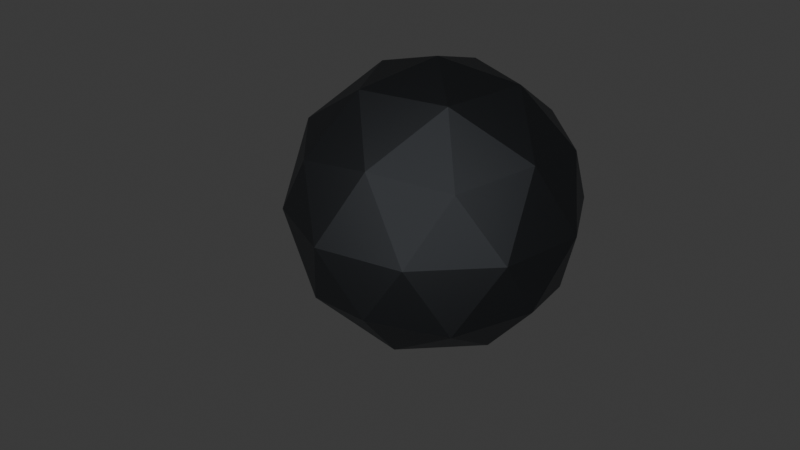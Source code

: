 # Source: obsidian.blend  (saved by Blender 4.2.66; exported with 4.5.12 LTS)
import bpy
from mathutils import Matrix  # noqa: F401  (used for matrix-valued properties, if any)

bpy.ops.wm.read_factory_settings(use_empty=True)
scene = bpy.context.scene
scene.name = 'Scene'

# ---- collections
col_collection = bpy.data.collections.new('Collection'); scene.collection.children.link(col_collection)

# ---- materials (node trees are filled in below, after node groups)
mat_material = bpy.data.materials.new('Material')

# ---- material node trees
mat_material.use_nodes = True; mat_material.node_tree.nodes.clear()
_N = mat_material.node_tree.nodes; _L = mat_material.node_tree.links
n0 = _N.new('ShaderNodeBsdfPrincipled'); n0.name = 'Principled BSDF'; n0.location = (10, 300)
n0.inputs[0].default_value = (0.1062, 0.1139, 0.125, 1.0)
n0.inputs[1].default_value = 1.0
n1 = _N.new('ShaderNodeOutputMaterial'); n1.name = 'Material Output'; n1.location = (300, 300)
_L.new(n0.outputs[0], n1.inputs[0])
n1.is_active_output = True

# ---- world
world_world = bpy.data.worlds.new('World'); scene.world = world_world
world_world.use_nodes = True; world_world.node_tree.nodes.clear()
_N = world_world.node_tree.nodes; _L = world_world.node_tree.links
n0 = _N.new('ShaderNodeOutputWorld'); n0.name = 'World Output'; n0.location = (300, 300)
n1 = _N.new('ShaderNodeBackground'); n1.name = 'Background'; n1.location = (10, 300)
n1.inputs[0].default_value = (0.05088, 0.05088, 0.05088, 1.0)
_L.new(n1.outputs[0], n0.inputs[0])
n0.is_active_output = True
world_world.color = (0.05088, 0.05088, 0.05088)
world_world.sun_shadow_jitter_overblur = 0.0

# ---- cameras
cam_camera = bpy.data.cameras.new('Camera')
cam_camera.clip_end = 100.0
cam_camera.ortho_scale = 7.314

# ---- lights
light_light = bpy.data.lights.new('Light', 'POINT')
light_light.energy = 1000.0
light_light.shadow_soft_size = 8.305

# ---- meshes
me_icosphere = bpy.data.meshes.new('Icosphere')
me_icosphere.from_pydata([(0.0, 0.0, -1.0), (0.7236, -0.5257, -0.4472), (-0.2764, -0.8506, -0.4472), (-0.8944, 0.0, -0.4472), (-0.2764, 0.8506, -0.4472), (0.7236, 0.5257, -0.4472), (0.2764, -0.8506, 0.4472), (-0.7236, -0.5257, 0.4472), (-0.7236, 0.5257, 0.4472), (0.2764, 0.8506, 0.4472), (0.8944, 0.0, 0.4472), (0.0, 0.0, 1.0), (-0.1625, -0.5, -0.8507), (0.4253, -0.309, -0.8507), (0.2629, -0.809, -0.5257), (0.8506, 0.0, -0.5257), (0.4253, 0.309, -0.8507), (-0.5257, 0.0, -0.8507), (-0.6882, -0.5, -0.5257), (-0.1625, 0.5, -0.8507), (-0.6882, 0.5, -0.5257), (0.2629, 0.809, -0.5257), (0.9511, -0.309, 0.0), (0.9511, 0.309, 0.0), (0.0, -1.0, 0.0), (0.5878, -0.809, 0.0), (-0.9511, -0.309, 0.0), (-0.5878, -0.809, 0.0), (-0.5878, 0.809, 0.0), (-0.9511, 0.309, 0.0), (0.5878, 0.809, 0.0), (0.0, 1.0, 0.0), (0.6882, -0.5, 0.5257), (-0.2629, -0.809, 0.5257), (-0.8506, 0.0, 0.5257), (-0.2629, 0.809, 0.5257), (0.6882, 0.5, 0.5257), (0.1625, -0.5, 0.8507), (0.5257, 0.0, 0.8507), (-0.4253, -0.309, 0.8507), (-0.4253, 0.309, 0.8507), (0.1625, 0.5, 0.8507)], [], [(0, 13, 12), (1, 13, 15), (0, 12, 17), (0, 17, 19), (0, 19, 16), (1, 15, 22), (2, 14, 24), (3, 18, 26), (4, 20, 28), (5, 21, 30), (1, 22, 25), (2, 24, 27), (3, 26, 29), (4, 28, 31), (5, 30, 23), (6, 32, 37), (7, 33, 39), (8, 34, 40), (9, 35, 41), (10, 36, 38), (38, 41, 11), (38, 36, 41), (36, 9, 41), (41, 40, 11), (41, 35, 40), (35, 8, 40), (40, 39, 11), (40, 34, 39), (34, 7, 39), (39, 37, 11), (39, 33, 37), (33, 6, 37), (37, 38, 11), (37, 32, 38), (32, 10, 38), (23, 36, 10), (23, 30, 36), (30, 9, 36), (31, 35, 9), (31, 28, 35), (28, 8, 35), (29, 34, 8), (29, 26, 34), (26, 7, 34), (27, 33, 7), (27, 24, 33), (24, 6, 33), (25, 32, 6), (25, 22, 32), (22, 10, 32), (30, 31, 9), (30, 21, 31), (21, 4, 31), (28, 29, 8), (28, 20, 29), (20, 3, 29), (26, 27, 7), (26, 18, 27), (18, 2, 27), (24, 25, 6), (24, 14, 25), (14, 1, 25), (22, 23, 10), (22, 15, 23), (15, 5, 23), (16, 21, 5), (16, 19, 21), (19, 4, 21), (19, 20, 4), (19, 17, 20), (17, 3, 20), (17, 18, 3), (17, 12, 18), (12, 2, 18), (15, 16, 5), (15, 13, 16), (13, 0, 16), (12, 14, 2), (12, 13, 14), (13, 1, 14)])
_uv = me_icosphere.uv_layers.new(name='UVMap')
_uv.uv.foreach_set('vector', [0.1818, 0.0, 0.2273, 0.07873, 0.1364, 0.07873, 0.2727, 0.1575, 0.3182, 0.07873, 0.3636, 0.1575, 0.9091, 0.0, 0.9545, 0.07873, 0.8636, 0.07873, 0.7273, 0.0, 0.7727, 0.07873, 0.6818, 0.07873, 0.5455, 0.0, 0.5909, 0.07873, 0.5, 0.07873, 0.2727, 0.1575, 0.3636, 0.1575, 0.3182, 0.2362, 0.09091, 0.1575, 0.1818, 0.1575, 0.1364, 0.2362, 0.8182, 0.1575, 0.9091, 0.1575, 0.8636, 0.2362, 0.6364, 0.1575, 0.7273, 0.1575, 0.6818, 0.2362, 0.4545, 0.1575, 0.5455, 0.1575, 0.5, 0.2362, 0.2727, 0.1575, 0.3182, 0.2362, 0.2273, 0.2362, 0.09091, 0.1575, 0.1364, 0.2362, 0.04546, 0.2362, 0.8182, 0.1575, 0.8636, 0.2362, 0.7727, 0.2362, 0.6364, 0.1575, 0.6818, 0.2362, 0.5909, 0.2362, 0.4545, 0.1575, 0.5, 0.2362, 0.4091, 0.2362, 0.1818, 0.3149, 0.2727, 0.3149, 0.2273, 0.3937, 0.0, 0.3149, 0.09091, 0.3149, 0.04546, 0.3937, 0.7273, 0.3149, 0.8182, 0.3149, 0.7727, 0.3937, 0.5455, 0.3149, 0.6364, 0.3149, 0.5909, 0.3937, 0.3636, 0.3149, 0.4545, 0.3149, 0.4091, 0.3937, 0.4091, 0.3937, 0.5, 0.3937, 0.4545, 0.4724, 0.4091, 0.3937, 0.4545, 0.3149, 0.5, 0.3937, 0.4545, 0.3149, 0.5455, 0.3149, 0.5, 0.3937, 0.5909, 0.3937, 0.6818, 0.3937, 0.6364, 0.4724, 0.5909, 0.3937, 0.6364, 0.3149, 0.6818, 0.3937, 0.6364, 0.3149, 0.7273, 0.3149, 0.6818, 0.3937, 0.7727, 0.3937, 0.8636, 0.3937, 0.8182, 0.4724, 0.7727, 0.3937, 0.8182, 0.3149, 0.8636, 0.3937, 0.8182, 0.3149, 0.9091, 0.3149, 0.8636, 0.3937, 0.04546, 0.3937, 0.1364, 0.3937, 0.09091, 0.4724, 0.04546, 0.3937, 0.09091, 0.3149, 0.1364, 0.3937, 0.09091, 0.3149, 0.1818, 0.3149, 0.1364, 0.3937, 0.2273, 0.3937, 0.3182, 0.3937, 0.2727, 0.4724, 0.2273, 0.3937, 0.2727, 0.3149, 0.3182, 0.3937, 0.2727, 0.3149, 0.3636, 0.3149, 0.3182, 0.3937, 0.4091, 0.2362, 0.4545, 0.3149, 0.3636, 0.3149, 0.4091, 0.2362, 0.5, 0.2362, 0.4545, 0.3149, 0.5, 0.2362, 0.5455, 0.3149, 0.4545, 0.3149, 0.5909, 0.2362, 0.6364, 0.3149, 0.5455, 0.3149, 0.5909, 0.2362, 0.6818, 0.2362, 0.6364, 0.3149, 0.6818, 0.2362, 0.7273, 0.3149, 0.6364, 0.3149, 0.7727, 0.2362, 0.8182, 0.3149, 0.7273, 0.3149, 0.7727, 0.2362, 0.8636, 0.2362, 0.8182, 0.3149, 0.8636, 0.2362, 0.9091, 0.3149, 0.8182, 0.3149, 0.04546, 0.2362, 0.09091, 0.3149, 0.0, 0.3149, 0.04546, 0.2362, 0.1364, 0.2362, 0.09091, 0.3149, 0.1364, 0.2362, 0.1818, 0.3149, 0.09091, 0.3149, 0.2273, 0.2362, 0.2727, 0.3149, 0.1818, 0.3149, 0.2273, 0.2362, 0.3182, 0.2362, 0.2727, 0.3149, 0.3182, 0.2362, 0.3636, 0.3149, 0.2727, 0.3149, 0.5, 0.2362, 0.5909, 0.2362, 0.5455, 0.3149, 0.5, 0.2362, 0.5455, 0.1575, 0.5909, 0.2362, 0.5455, 0.1575, 0.6364, 0.1575, 0.5909, 0.2362, 0.6818, 0.2362, 0.7727, 0.2362, 0.7273, 0.3149, 0.6818, 0.2362, 0.7273, 0.1575, 0.7727, 0.2362, 0.7273, 0.1575, 0.8182, 0.1575, 0.7727, 0.2362, 0.8636, 0.2362, 0.9545, 0.2362, 0.9091, 0.3149, 0.8636, 0.2362, 0.9091, 0.1575, 0.9545, 0.2362, 0.9091, 0.1575, 1.0, 0.1575, 0.9545, 0.2362, 0.1364, 0.2362, 0.2273, 0.2362, 0.1818, 0.3149, 0.1364, 0.2362, 0.1818, 0.1575, 0.2273, 0.2362, 0.1818, 0.1575, 0.2727, 0.1575, 0.2273, 0.2362, 0.3182, 0.2362, 0.4091, 0.2362, 0.3636, 0.3149, 0.3182, 0.2362, 0.3636, 0.1575, 0.4091, 0.2362, 0.3636, 0.1575, 0.4545, 0.1575, 0.4091, 0.2362, 0.5, 0.07873, 0.5455, 0.1575, 0.4545, 0.1575, 0.5, 0.07873, 0.5909, 0.07873, 0.5455, 0.1575, 0.5909, 0.07873, 0.6364, 0.1575, 0.5455, 0.1575, 0.6818, 0.07873, 0.7273, 0.1575, 0.6364, 0.1575, 0.6818, 0.07873, 0.7727, 0.07873, 0.7273, 0.1575, 0.7727, 0.07873, 0.8182, 0.1575, 0.7273, 0.1575, 0.8636, 0.07873, 0.9091, 0.1575, 0.8182, 0.1575, 0.8636, 0.07873, 0.9545, 0.07873, 0.9091, 0.1575, 0.9545, 0.07873, 1.0, 0.1575, 0.9091, 0.1575, 0.3636, 0.1575, 0.4091, 0.07873, 0.4545, 0.1575, 0.3636, 0.1575, 0.3182, 0.07873, 0.4091, 0.07873, 0.3182, 0.07873, 0.3636, 0.0, 0.4091, 0.07873, 0.1364, 0.07873, 0.1818, 0.1575, 0.09091, 0.1575, 0.1364, 0.07873, 0.2273, 0.07873, 0.1818, 0.1575, 0.2273, 0.07873, 0.2727, 0.1575, 0.1818, 0.1575])
me_icosphere.materials.append(mat_material)
me_icosphere.update()

# ---- objects
ob_light = bpy.data.objects.new('Light', light_light)
ob_camera = bpy.data.objects.new('Camera', cam_camera)
ob_icosphere = bpy.data.objects.new('Icosphere', me_icosphere)

# ---- transforms, parenting, visibility, modifiers, constraints
ob_light.location = (0.2039, -2.781, 1.333)
ob_light.rotation_euler = (-0.5539, -0.9047, 3.926)
ob_light.lock_rotations_4d = False
ob_light.empty_display_type = 'ARROWS'
ob_light.color = (0.0, 0.0, 0.0, 0.0)
ob_light.lineart.crease_threshold = 0.0
ob_camera.location = (1.24, -6.56, 3.01)
ob_camera.rotation_euler = (1.127, 0.0, 0.2215)
ob_camera.lock_rotations_4d = False
ob_camera.empty_display_type = 'ARROWS'
ob_camera.color = (0.0, 0.0, 0.0, 0.0)
ob_camera.display_type = 'WIRE'
ob_camera.lineart.crease_threshold = 0.0
ob_icosphere.location = (0.0, 0.0, 0.0)

# ---- collection membership
col_collection.objects.link(ob_light)
col_collection.objects.link(ob_camera)
col_collection.objects.link(ob_icosphere)

# ---- scene / render settings (as saved in the file)
scene.camera = ob_camera
scene.frame_start = 1; scene.frame_end = 250; scene.frame_set(7)
scene.render.engine = 'BLENDER_EEVEE_NEXT'
scene.render.film_transparent = True
bpy.context.view_layer.update()

